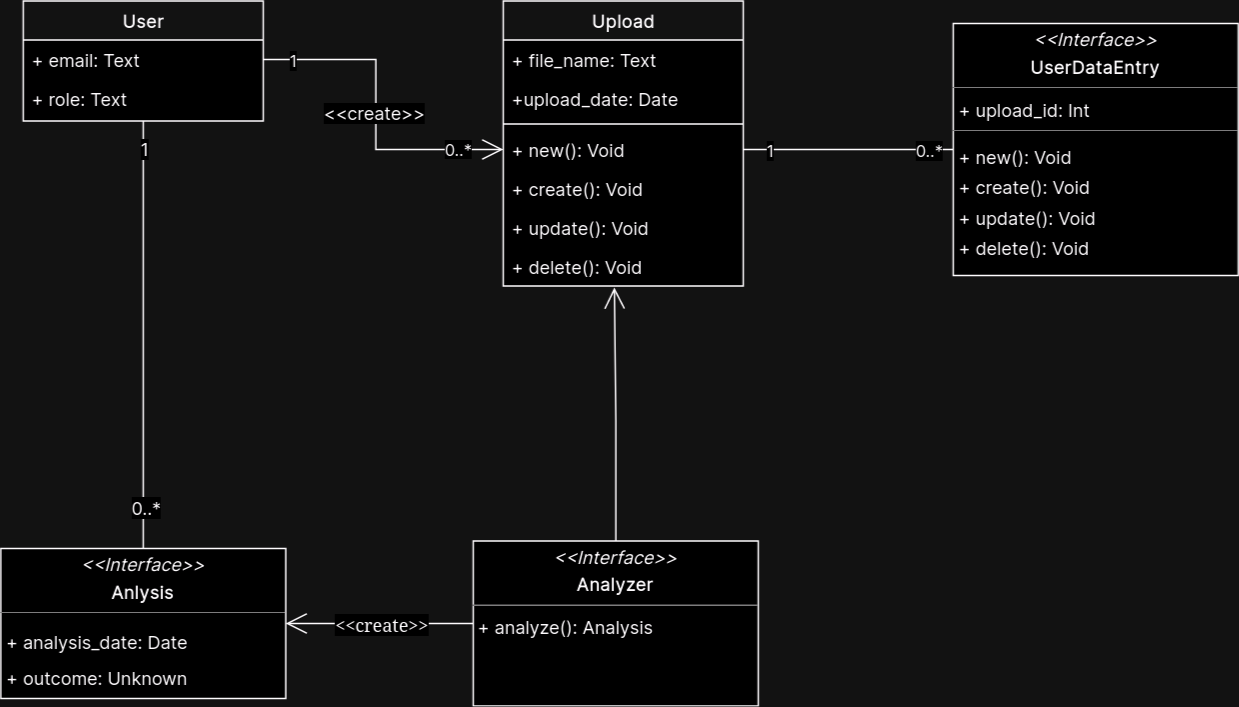

The diagram above was exported from draw.io. Its source (the exported page's mxGraphModel, read from the mxfile embedded in the PNG):
<mxGraphModel dx="1687" dy="891" grid="1" gridSize="10" guides="1" tooltips="1" connect="1" arrows="1" fold="1" page="1" pageScale="1" pageWidth="1100" pageHeight="850" background="none" math="0" shadow="0">
  <root>
    <mxCell id="0" />
    <mxCell id="1" parent="0" />
    <mxCell id="78961159f06e98e8-43" value="Upload" style="swimlane;html=1;fontStyle=1;align=center;verticalAlign=top;childLayout=stackLayout;horizontal=1;startSize=26;horizontalStack=0;resizeParent=1;resizeLast=0;collapsible=1;marginBottom=0;swimlaneFillColor=#ffffff;rounded=0;shadow=0;comic=0;labelBackgroundColor=none;strokeWidth=1;fillColor=none;fontFamily=Inter;fontSize=12;fontSource=https%3A%2F%2Ffonts.googleapis.com%2Fcss%3Ffamily%3DInter;" parent="1" vertex="1">
      <mxGeometry x="473" y="190" width="160" height="190" as="geometry" />
    </mxCell>
    <mxCell id="78961159f06e98e8-44" value="+ file_name: Text" style="text;html=1;strokeColor=none;fillColor=none;align=left;verticalAlign=top;spacingLeft=4;spacingRight=4;whiteSpace=wrap;overflow=hidden;rotatable=0;points=[[0,0.5],[1,0.5]];portConstraint=eastwest;fontFamily=Inter;fontSource=https%3A%2F%2Ffonts.googleapis.com%2Fcss%3Ffamily%3DInter;" parent="78961159f06e98e8-43" vertex="1">
      <mxGeometry y="26" width="160" height="26" as="geometry" />
    </mxCell>
    <mxCell id="78961159f06e98e8-45" value="+upload_date: Date" style="text;html=1;strokeColor=none;fillColor=none;align=left;verticalAlign=top;spacingLeft=4;spacingRight=4;whiteSpace=wrap;overflow=hidden;rotatable=0;points=[[0,0.5],[1,0.5]];portConstraint=eastwest;fontFamily=Inter;fontSource=https%3A%2F%2Ffonts.googleapis.com%2Fcss%3Ffamily%3DInter;" parent="78961159f06e98e8-43" vertex="1">
      <mxGeometry y="52" width="160" height="26" as="geometry" />
    </mxCell>
    <mxCell id="78961159f06e98e8-51" value="" style="line;html=1;strokeWidth=1;fillColor=none;align=left;verticalAlign=middle;spacingTop=-1;spacingLeft=3;spacingRight=3;rotatable=0;labelPosition=right;points=[];portConstraint=eastwest;fontFamily=Inter;fontSource=https%3A%2F%2Ffonts.googleapis.com%2Fcss%3Ffamily%3DInter;" parent="78961159f06e98e8-43" vertex="1">
      <mxGeometry y="78" width="160" height="8" as="geometry" />
    </mxCell>
    <mxCell id="78961159f06e98e8-52" value="+ new(): Void" style="text;html=1;strokeColor=none;fillColor=none;align=left;verticalAlign=top;spacingLeft=4;spacingRight=4;whiteSpace=wrap;overflow=hidden;rotatable=0;points=[[0,0.5],[1,0.5]];portConstraint=eastwest;fontFamily=Inter;fontSource=https%3A%2F%2Ffonts.googleapis.com%2Fcss%3Ffamily%3DInter;" parent="78961159f06e98e8-43" vertex="1">
      <mxGeometry y="86" width="160" height="26" as="geometry" />
    </mxCell>
    <mxCell id="b94bc138ca980ef-2" value="+ create(): Void" style="text;html=1;strokeColor=none;fillColor=none;align=left;verticalAlign=top;spacingLeft=4;spacingRight=4;whiteSpace=wrap;overflow=hidden;rotatable=0;points=[[0,0.5],[1,0.5]];portConstraint=eastwest;fontFamily=Inter;fontSource=https%3A%2F%2Ffonts.googleapis.com%2Fcss%3Ffamily%3DInter;" parent="78961159f06e98e8-43" vertex="1">
      <mxGeometry y="112" width="160" height="26" as="geometry" />
    </mxCell>
    <mxCell id="b94bc138ca980ef-3" value="&lt;div&gt;+ update(): Void&lt;/div&gt;" style="text;html=1;strokeColor=none;fillColor=none;align=left;verticalAlign=top;spacingLeft=4;spacingRight=4;whiteSpace=wrap;overflow=hidden;rotatable=0;points=[[0,0.5],[1,0.5]];portConstraint=eastwest;fontFamily=Inter;fontSource=https%3A%2F%2Ffonts.googleapis.com%2Fcss%3Ffamily%3DInter;" parent="78961159f06e98e8-43" vertex="1">
      <mxGeometry y="138" width="160" height="26" as="geometry" />
    </mxCell>
    <mxCell id="qxr-TYK_ZRxjZu7rtQcG-1" value="&lt;div&gt;+ delete(): Void&lt;/div&gt;" style="text;html=1;strokeColor=none;fillColor=none;align=left;verticalAlign=top;spacingLeft=4;spacingRight=4;whiteSpace=wrap;overflow=hidden;rotatable=0;points=[[0,0.5],[1,0.5]];portConstraint=eastwest;fontFamily=Inter;fontSource=https%3A%2F%2Ffonts.googleapis.com%2Fcss%3Ffamily%3DInter;" vertex="1" parent="78961159f06e98e8-43">
      <mxGeometry y="164" width="160" height="26" as="geometry" />
    </mxCell>
    <mxCell id="qxr-TYK_ZRxjZu7rtQcG-14" style="edgeStyle=orthogonalEdgeStyle;rounded=0;orthogonalLoop=1;jettySize=auto;html=1;entryX=0.5;entryY=0;entryDx=0;entryDy=0;endArrow=none;endFill=0;endSize=12;fontFamily=Inter;fontSource=https%3A%2F%2Ffonts.googleapis.com%2Fcss%3Ffamily%3DInter;" edge="1" parent="1" source="78961159f06e98e8-108" target="qxr-TYK_ZRxjZu7rtQcG-13">
      <mxGeometry relative="1" as="geometry" />
    </mxCell>
    <mxCell id="qxr-TYK_ZRxjZu7rtQcG-17" value="1" style="edgeLabel;html=1;align=center;verticalAlign=middle;resizable=0;points=[];fontSize=12;fontFamily=Inter;fontSource=https%3A%2F%2Ffonts.googleapis.com%2Fcss%3Ffamily%3DInter;" vertex="1" connectable="0" parent="qxr-TYK_ZRxjZu7rtQcG-14">
      <mxGeometry x="-0.8688" relative="1" as="geometry">
        <mxPoint as="offset" />
      </mxGeometry>
    </mxCell>
    <mxCell id="qxr-TYK_ZRxjZu7rtQcG-18" value="0..*" style="edgeLabel;html=1;align=center;verticalAlign=middle;resizable=0;points=[];fontSize=12;fontFamily=Inter;fontSource=https%3A%2F%2Ffonts.googleapis.com%2Fcss%3Ffamily%3DInter;" vertex="1" connectable="0" parent="qxr-TYK_ZRxjZu7rtQcG-14">
      <mxGeometry x="0.8105" y="1" relative="1" as="geometry">
        <mxPoint as="offset" />
      </mxGeometry>
    </mxCell>
    <mxCell id="78961159f06e98e8-108" value="User" style="swimlane;html=1;fontStyle=1;align=center;verticalAlign=top;childLayout=stackLayout;horizontal=1;startSize=26;horizontalStack=0;resizeParent=1;resizeLast=0;collapsible=1;marginBottom=0;swimlaneFillColor=#ffffff;rounded=0;shadow=0;comic=0;labelBackgroundColor=none;strokeWidth=1;fillColor=none;fontFamily=Inter;fontSize=12;fontSource=https%3A%2F%2Ffonts.googleapis.com%2Fcss%3Ffamily%3DInter;" parent="1" vertex="1">
      <mxGeometry x="153" y="190" width="160" height="80" as="geometry" />
    </mxCell>
    <mxCell id="78961159f06e98e8-109" value="+ email: Text" style="text;html=1;strokeColor=none;fillColor=none;align=left;verticalAlign=top;spacingLeft=4;spacingRight=4;whiteSpace=wrap;overflow=hidden;rotatable=0;points=[[0,0.5],[1,0.5]];portConstraint=eastwest;fontFamily=Inter;fontSource=https%3A%2F%2Ffonts.googleapis.com%2Fcss%3Ffamily%3DInter;" parent="78961159f06e98e8-108" vertex="1">
      <mxGeometry y="26" width="160" height="26" as="geometry" />
    </mxCell>
    <mxCell id="78961159f06e98e8-110" value="+ role: Text" style="text;html=1;strokeColor=none;fillColor=none;align=left;verticalAlign=top;spacingLeft=4;spacingRight=4;whiteSpace=wrap;overflow=hidden;rotatable=0;points=[[0,0.5],[1,0.5]];portConstraint=eastwest;fontFamily=Inter;fontSource=https%3A%2F%2Ffonts.googleapis.com%2Fcss%3Ffamily%3DInter;" parent="78961159f06e98e8-108" vertex="1">
      <mxGeometry y="52" width="160" height="26" as="geometry" />
    </mxCell>
    <mxCell id="b94bc138ca980ef-1" value="&lt;p style=&quot;margin:0px;margin-top:4px;text-align:center;&quot;&gt;&lt;i&gt;&amp;lt;&amp;lt;Interface&amp;gt;&amp;gt;&lt;/i&gt;&lt;/p&gt;&lt;p style=&quot;margin:0px;margin-top:4px;text-align:center;&quot;&gt;&lt;b&gt;UserDataEntry&lt;/b&gt;&lt;br&gt;&lt;/p&gt;&lt;hr size=&quot;1&quot;&gt;&lt;p style=&quot;margin:0px;margin-left:4px;&quot;&gt;+ upload_id: Int&lt;br&gt;&lt;/p&gt;&lt;hr size=&quot;1&quot;&gt;&lt;p style=&quot;margin: 0px 0px 0px 4px; line-height: 170%;&quot;&gt;+ new(): Void&lt;br&gt;+ create(): Void&lt;/p&gt;&lt;p style=&quot;margin: 0px 0px 0px 4px; line-height: 170%;&quot;&gt;+ update(): Void&lt;/p&gt;&lt;p style=&quot;margin: 0px 0px 0px 4px; line-height: 170%;&quot;&gt;+ delete(): Void&lt;br&gt;&lt;/p&gt;" style="verticalAlign=top;align=left;overflow=fill;fontSize=12;fontFamily=Inter;html=1;rounded=0;shadow=0;comic=0;labelBackgroundColor=none;strokeWidth=1;fontSource=https%3A%2F%2Ffonts.googleapis.com%2Fcss%3Ffamily%3DInter;" parent="1" vertex="1">
      <mxGeometry x="773" y="205" width="190" height="168" as="geometry" />
    </mxCell>
    <mxCell id="qxr-TYK_ZRxjZu7rtQcG-7" style="edgeStyle=orthogonalEdgeStyle;rounded=0;orthogonalLoop=1;jettySize=auto;html=1;entryX=0;entryY=0.5;entryDx=0;entryDy=0;endArrow=none;endFill=0;endSize=12;fontFamily=Inter;fontSource=https%3A%2F%2Ffonts.googleapis.com%2Fcss%3Ffamily%3DInter;" edge="1" parent="1" source="78961159f06e98e8-52" target="b94bc138ca980ef-1">
      <mxGeometry relative="1" as="geometry" />
    </mxCell>
    <mxCell id="qxr-TYK_ZRxjZu7rtQcG-15" value="1" style="edgeLabel;html=1;align=center;verticalAlign=middle;resizable=0;points=[];fontFamily=Inter;fontSource=https%3A%2F%2Ffonts.googleapis.com%2Fcss%3Ffamily%3DInter;" vertex="1" connectable="0" parent="qxr-TYK_ZRxjZu7rtQcG-7">
      <mxGeometry x="-0.7542" relative="1" as="geometry">
        <mxPoint as="offset" />
      </mxGeometry>
    </mxCell>
    <mxCell id="qxr-TYK_ZRxjZu7rtQcG-16" value="0..*" style="edgeLabel;html=1;align=center;verticalAlign=middle;resizable=0;points=[];fontFamily=Inter;fontSource=https%3A%2F%2Ffonts.googleapis.com%2Fcss%3Ffamily%3DInter;" vertex="1" connectable="0" parent="qxr-TYK_ZRxjZu7rtQcG-7">
      <mxGeometry x="0.7729" relative="1" as="geometry">
        <mxPoint as="offset" />
      </mxGeometry>
    </mxCell>
    <mxCell id="qxr-TYK_ZRxjZu7rtQcG-21" style="edgeStyle=orthogonalEdgeStyle;rounded=0;orthogonalLoop=1;jettySize=auto;html=1;entryX=1;entryY=0.5;entryDx=0;entryDy=0;endArrow=open;endFill=0;endSize=12;" edge="1" parent="1" source="qxr-TYK_ZRxjZu7rtQcG-8" target="qxr-TYK_ZRxjZu7rtQcG-13">
      <mxGeometry relative="1" as="geometry" />
    </mxCell>
    <mxCell id="qxr-TYK_ZRxjZu7rtQcG-22" value="&amp;lt;&amp;lt;create&amp;gt;&amp;gt;" style="edgeLabel;html=1;align=center;verticalAlign=middle;resizable=0;points=[];fontSize=12;" vertex="1" connectable="0" parent="qxr-TYK_ZRxjZu7rtQcG-21">
      <mxGeometry x="-0.0149" relative="1" as="geometry">
        <mxPoint as="offset" />
      </mxGeometry>
    </mxCell>
    <mxCell id="qxr-TYK_ZRxjZu7rtQcG-8" value="&lt;p style=&quot;margin:0px;margin-top:4px;text-align:center;&quot;&gt;&lt;i&gt;&amp;lt;&amp;lt;Interface&amp;gt;&amp;gt;&lt;/i&gt;&lt;/p&gt;&lt;p style=&quot;margin:0px;margin-top:4px;text-align:center;&quot;&gt;&lt;b&gt;Analyzer&lt;/b&gt;&lt;br&gt;&lt;/p&gt;&lt;hr size=&quot;1&quot;&gt;&amp;nbsp;+ analyze(): Analysis" style="verticalAlign=top;align=left;overflow=fill;fontSize=12;fontFamily=Inter;html=1;rounded=0;shadow=0;comic=0;labelBackgroundColor=none;strokeWidth=1;fontSource=https%3A%2F%2Ffonts.googleapis.com%2Fcss%3Ffamily%3DInter;" vertex="1" parent="1">
      <mxGeometry x="453" y="550" width="190" height="110" as="geometry" />
    </mxCell>
    <mxCell id="qxr-TYK_ZRxjZu7rtQcG-9" style="edgeStyle=orthogonalEdgeStyle;rounded=0;orthogonalLoop=1;jettySize=auto;html=1;entryX=0.463;entryY=1.038;entryDx=0;entryDy=0;entryPerimeter=0;endArrow=open;endFill=0;endSize=12;fontFamily=Inter;fontSource=https%3A%2F%2Ffonts.googleapis.com%2Fcss%3Ffamily%3DInter;" edge="1" parent="1" source="qxr-TYK_ZRxjZu7rtQcG-8" target="qxr-TYK_ZRxjZu7rtQcG-1">
      <mxGeometry relative="1" as="geometry" />
    </mxCell>
    <mxCell id="qxr-TYK_ZRxjZu7rtQcG-10" style="edgeStyle=orthogonalEdgeStyle;rounded=0;orthogonalLoop=1;jettySize=auto;html=1;entryX=0;entryY=0.5;entryDx=0;entryDy=0;endArrow=open;endFill=0;fontFamily=Inter;fontSource=https%3A%2F%2Ffonts.googleapis.com%2Fcss%3Ffamily%3DInter;endSize=12;" edge="1" parent="1" source="78961159f06e98e8-109" target="78961159f06e98e8-52">
      <mxGeometry relative="1" as="geometry" />
    </mxCell>
    <mxCell id="qxr-TYK_ZRxjZu7rtQcG-11" value="1" style="edgeLabel;html=1;align=center;verticalAlign=middle;resizable=0;points=[];fontFamily=Inter;fontSource=https%3A%2F%2Ffonts.googleapis.com%2Fcss%3Ffamily%3DInter;" vertex="1" connectable="0" parent="qxr-TYK_ZRxjZu7rtQcG-10">
      <mxGeometry x="-0.4047" relative="1" as="geometry">
        <mxPoint x="-46" as="offset" />
      </mxGeometry>
    </mxCell>
    <mxCell id="qxr-TYK_ZRxjZu7rtQcG-12" value="0..*" style="edgeLabel;html=1;align=center;verticalAlign=middle;resizable=0;points=[];fontFamily=Inter;fontSource=https%3A%2F%2Ffonts.googleapis.com%2Fcss%3Ffamily%3DInter;" vertex="1" connectable="0" parent="qxr-TYK_ZRxjZu7rtQcG-10">
      <mxGeometry x="-0.4047" relative="1" as="geometry">
        <mxPoint x="64" y="59" as="offset" />
      </mxGeometry>
    </mxCell>
    <mxCell id="qxr-TYK_ZRxjZu7rtQcG-20" value="&amp;lt;&amp;lt;create&amp;gt;&amp;gt;" style="edgeLabel;html=1;align=center;verticalAlign=middle;resizable=0;points=[];fontFamily=Inter;fontSource=https%3A%2F%2Ffonts.googleapis.com%2Fcss%3Ffamily%3DInter;fontSize=12;" vertex="1" connectable="0" parent="qxr-TYK_ZRxjZu7rtQcG-10">
      <mxGeometry x="0.0081" y="-2" relative="1" as="geometry">
        <mxPoint as="offset" />
      </mxGeometry>
    </mxCell>
    <mxCell id="qxr-TYK_ZRxjZu7rtQcG-13" value="&lt;p style=&quot;margin:0px;margin-top:4px;text-align:center;&quot;&gt;&lt;i&gt;&amp;lt;&amp;lt;Interface&amp;gt;&amp;gt;&lt;/i&gt;&lt;/p&gt;&lt;p style=&quot;margin:0px;margin-top:4px;text-align:center;&quot;&gt;&lt;b&gt;Anlysis&lt;/b&gt;&lt;br&gt;&lt;/p&gt;&lt;hr style=&quot;line-height: 200%;&quot; size=&quot;1&quot;&gt;&lt;p style=&quot;margin: 0px 0px 0px 4px; line-height: 200%;&quot;&gt;+ analysis_date: Date&lt;/p&gt;&lt;p style=&quot;margin: 0px 0px 0px 4px; line-height: 200%;&quot;&gt;+ outcome: Unknown&lt;br&gt;&lt;/p&gt;" style="verticalAlign=top;align=left;overflow=fill;fontSize=12;fontFamily=Inter;html=1;rounded=0;shadow=0;comic=0;labelBackgroundColor=none;strokeWidth=1;fontSource=https%3A%2F%2Ffonts.googleapis.com%2Fcss%3Ffamily%3DInter;" vertex="1" parent="1">
      <mxGeometry x="138" y="555" width="190" height="100" as="geometry" />
    </mxCell>
  </root>
</mxGraphModel>